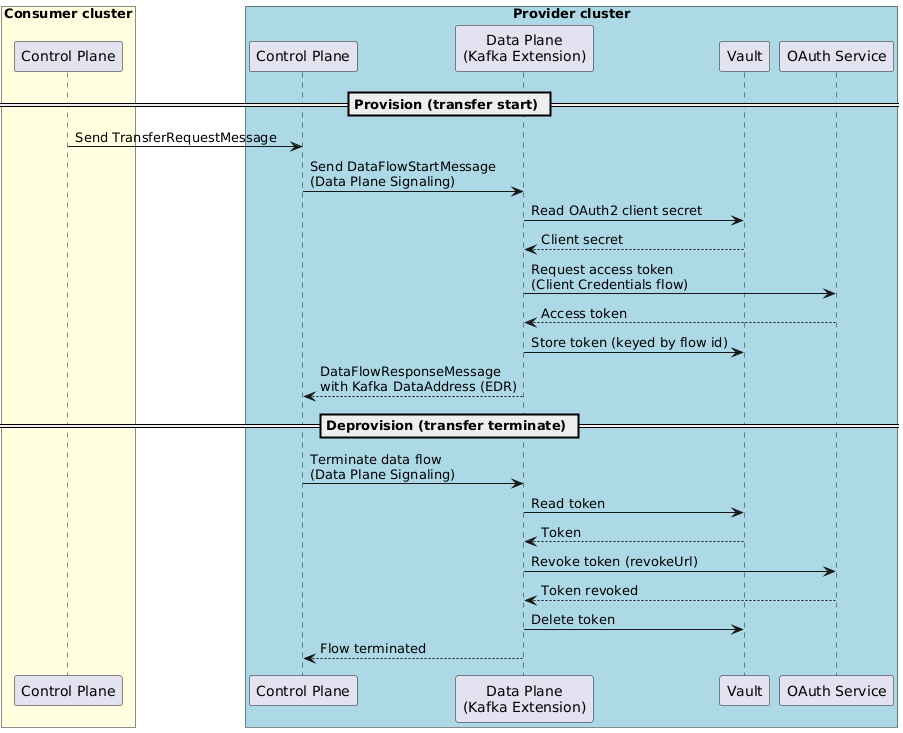

The diagram above was rendered by PlantUML. Its source (embedded in the PNG):
@startuml
!pragma layout smetana
/'
SPDX-License-Identifier: CC-BY-4.0
SPDX-FileCopyrightText: (c) 2026 Contributors to the Eclipse Foundation
'/
box "Consumer cluster" #LightYellow
    participant "Control Plane" as ConsumerCP
end box

box "Provider cluster" #LightBlue
    participant "Control Plane"  as ProviderCP
    participant "Data Plane\n(Kafka Extension)" as ProviderDP
    participant "Vault" as Vault
    participant "OAuth Service" as OAuth2
end box

== Provision (transfer start) ==
ConsumerCP -> ProviderCP : Send TransferRequestMessage
ProviderCP -> ProviderDP : Send DataFlowStartMessage\n(Data Plane Signaling)
ProviderDP -> Vault : Read OAuth2 client secret
ProviderDP <-- Vault : Client secret
ProviderDP -> OAuth2 : Request access token\n(Client Credentials flow)
ProviderDP <-- OAuth2 : Access token
ProviderDP -> Vault : Store token (keyed by flow id)
ProviderCP <-- ProviderDP : DataFlowResponseMessage\nwith Kafka DataAddress (EDR)

== Deprovision (transfer terminate) ==
ProviderCP -> ProviderDP : Terminate data flow\n(Data Plane Signaling)
ProviderDP -> Vault : Read token
ProviderDP <-- Vault : Token
ProviderDP -> OAuth2 : Revoke token (revokeUrl)
ProviderDP <-- OAuth2 : Token revoked
ProviderDP -> Vault : Delete token
ProviderCP <-- ProviderDP : Flow terminated
@enduml